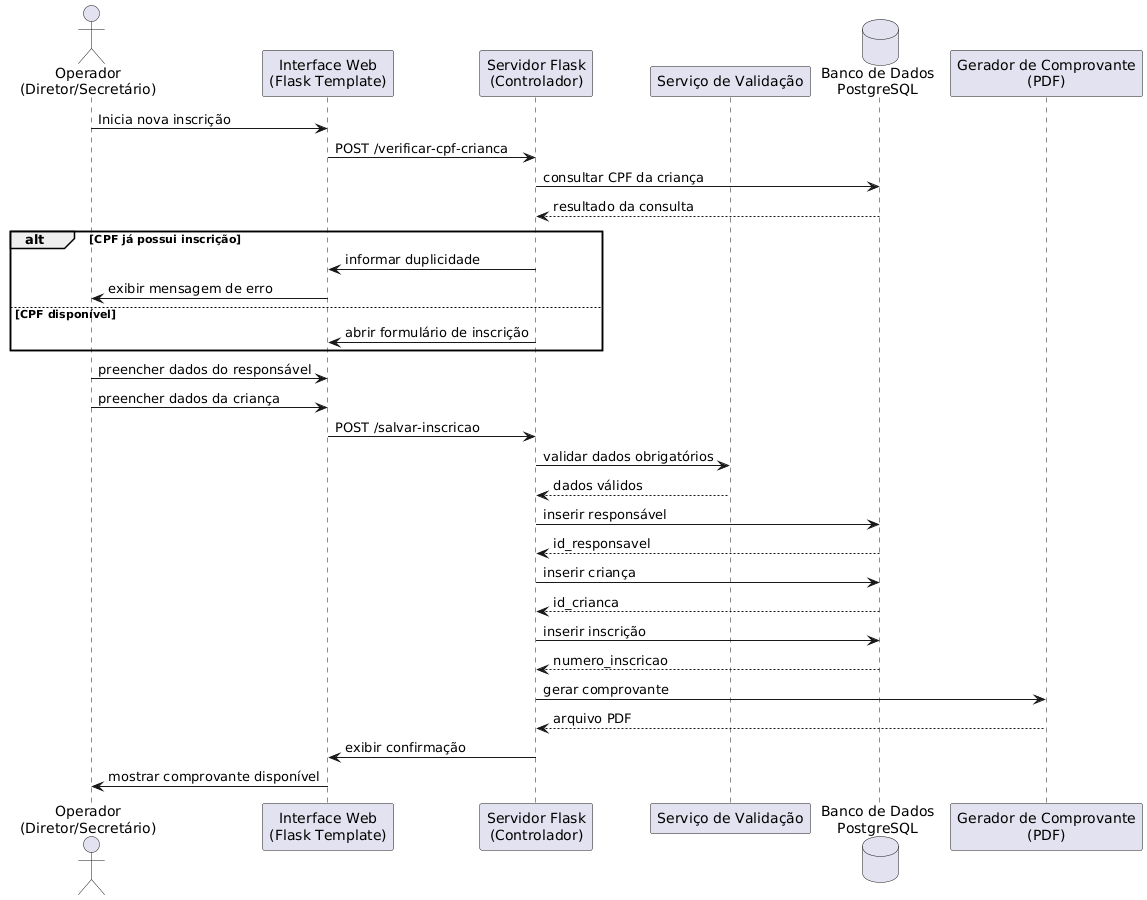

The diagram above was rendered by PlantUML. Its source (embedded in the PNG):
@startuml

actor "Operador\n(Diretor/Secretário)" as Operador
participant "Interface Web\n(Flask Template)" as Interface
participant "Servidor Flask\n(Controlador)" as Servidor
participant "Serviço de Validação" as Validacao
database "Banco de Dados\nPostgreSQL" as BD
participant "Gerador de Comprovante\n(PDF)" as PDF

Operador -> Interface : Inicia nova inscrição

Interface -> Servidor : POST /verificar-cpf-crianca

Servidor -> BD : consultar CPF da criança
BD --> Servidor : resultado da consulta

alt CPF já possui inscrição
    Servidor -> Interface : informar duplicidade
    Interface -> Operador : exibir mensagem de erro
else CPF disponível
    Servidor -> Interface : abrir formulário de inscrição
end

Operador -> Interface : preencher dados do responsável
Operador -> Interface : preencher dados da criança

Interface -> Servidor : POST /salvar-inscricao

Servidor -> Validacao : validar dados obrigatórios
Validacao --> Servidor : dados válidos

Servidor -> BD : inserir responsável
BD --> Servidor : id_responsavel

Servidor -> BD : inserir criança
BD --> Servidor : id_crianca

Servidor -> BD : inserir inscrição
BD --> Servidor : numero_inscricao

Servidor -> PDF : gerar comprovante
PDF --> Servidor : arquivo PDF

Servidor -> Interface : exibir confirmação

Interface -> Operador : mostrar comprovante disponível

@enduml